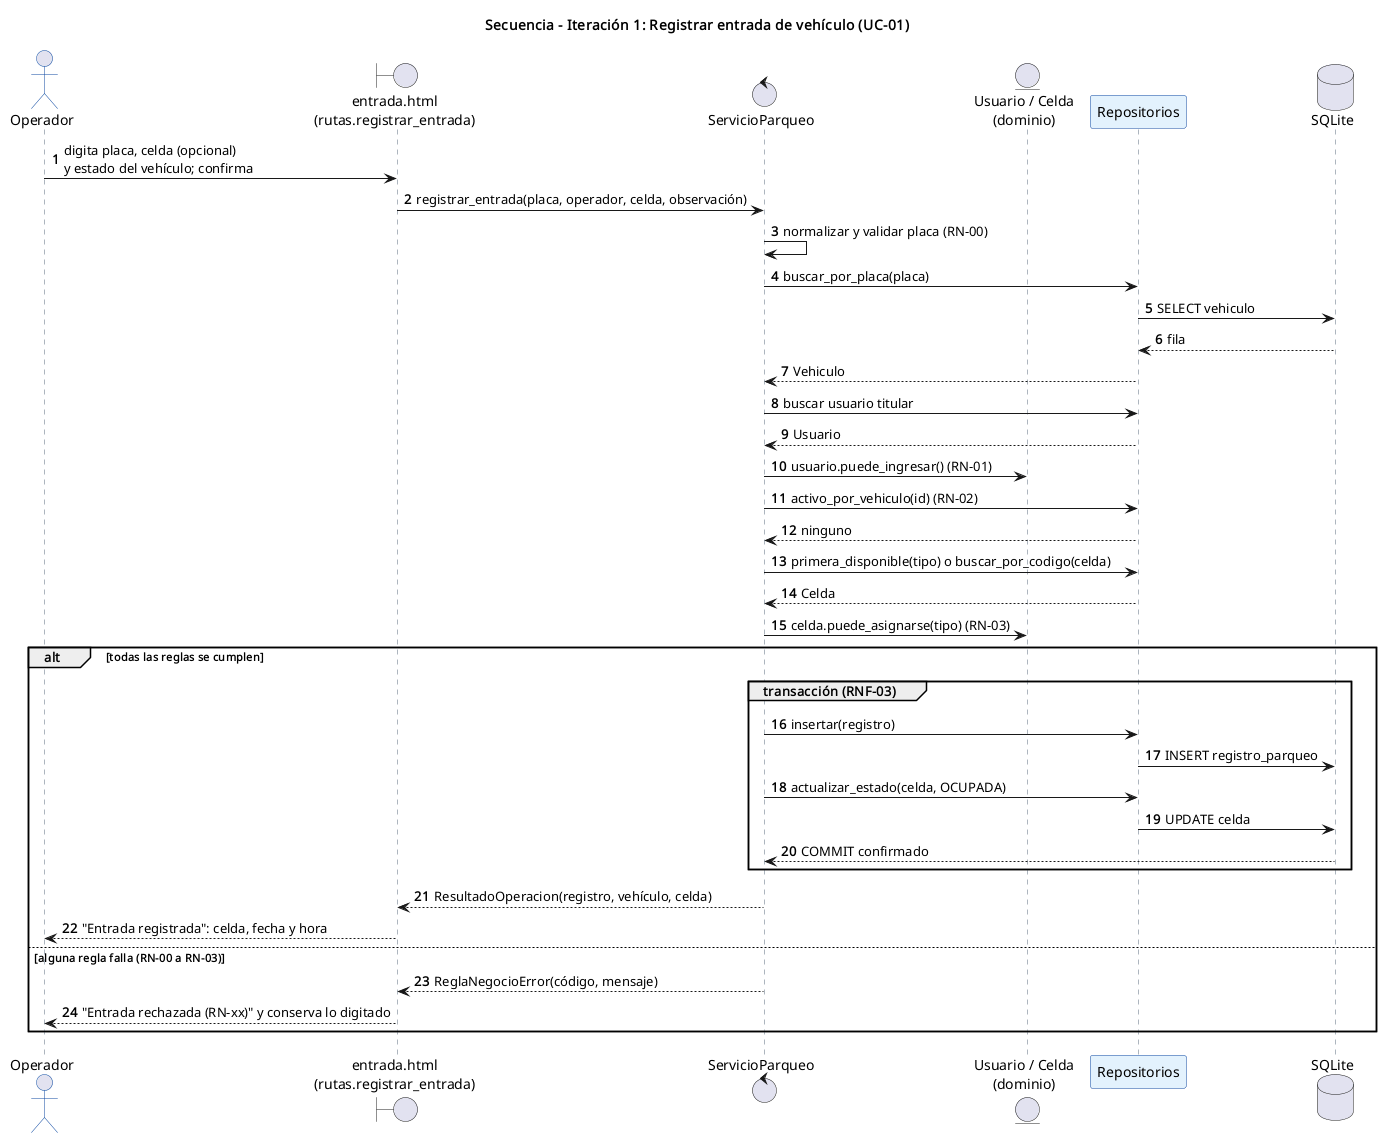

The diagram above was rendered by PlantUML. Its source (embedded in the PNG):
@startuml secuencia_it1_entrada
skinparam backgroundColor white
skinparam defaultFontName Helvetica
skinparam sequence {
  ParticipantBackgroundColor #E3F2FD
  ParticipantBorderColor #0D47A1
  LifeLineBorderColor #5B6B7C
  ActorBorderColor #0D47A1
}
autonumber
title Secuencia - Iteración 1: Registrar entrada de vehículo (UC-01)

actor Operador
boundary "entrada.html\n(rutas.registrar_entrada)" as UI
control ServicioParqueo as SP
entity "Usuario / Celda\n(dominio)" as Dom
participant "Repositorios" as Rep
database SQLite as DB

Operador -> UI : digita placa, celda (opcional)\ny estado del vehículo; confirma
UI -> SP : registrar_entrada(placa, operador, celda, observación)
SP -> SP : normalizar y validar placa (RN-00)
SP -> Rep : buscar_por_placa(placa)
Rep -> DB : SELECT vehiculo
DB --> Rep : fila
Rep --> SP : Vehiculo
SP -> Rep : buscar usuario titular
Rep --> SP : Usuario
SP -> Dom : usuario.puede_ingresar() (RN-01)
SP -> Rep : activo_por_vehiculo(id) (RN-02)
Rep --> SP : ninguno
SP -> Rep : primera_disponible(tipo) o buscar_por_codigo(celda)
Rep --> SP : Celda
SP -> Dom : celda.puede_asignarse(tipo) (RN-03)

alt todas las reglas se cumplen
  group transacción (RNF-03)
    SP -> Rep : insertar(registro)
    Rep -> DB : INSERT registro_parqueo
    SP -> Rep : actualizar_estado(celda, OCUPADA)
    Rep -> DB : UPDATE celda
    DB --> SP : COMMIT confirmado
  end
  SP --> UI : ResultadoOperacion(registro, vehículo, celda)
  UI --> Operador : "Entrada registrada": celda, fecha y hora
else alguna regla falla (RN-00 a RN-03)
  SP --> UI : ReglaNegocioError(código, mensaje)
  UI --> Operador : "Entrada rechazada (RN-xx)" y conserva lo digitado
end
@enduml